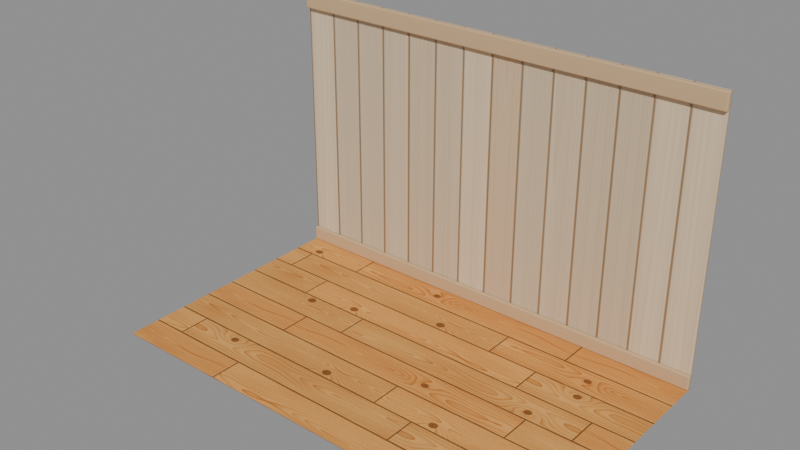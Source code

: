 # Source: planks.blend  (saved by Blender 5.2.45; exported with 4.5.12 LTS)
import bpy
from mathutils import Matrix  # noqa: F401  (used for matrix-valued properties, if any)

bpy.ops.wm.read_factory_settings(use_empty=True)
scene = bpy.context.scene
scene.name = 'Scene'

# ---- collections
col_ke_planks = bpy.data.collections.new('KE_planks'); scene.collection.children.link(col_ke_planks)

# ---- images (referenced by path relative to the original .blend; pixels are not part of the script)
import os
ASSET_DIR = os.environ.get("B2B_ASSET_DIR", "")  # directory of the original .blend (textures are referenced by path, not embedded)
HERE = os.path.dirname(os.path.abspath(__file__))  # packed textures are extracted next to this script under _unpacked/

def load_image(name, relpath, width, height, colorspace="sRGB"):
    """Load a texture the original file referenced (path relative to the .blend, or extracted next to this script)."""
    p = next((c for c in (os.path.join(HERE, relpath), os.path.join(ASSET_DIR, relpath)) if relpath and os.path.exists(c)), "")
    if p:
        img = bpy.data.images.load(p, check_existing=True)
        img.name = name
    else:  # same state as the original file: an image datablock whose file is absent (Cycles renders it pink)
        img = bpy.data.images.new(name, width, height)
        img.source = "FILE"
        img.filepath = "//" + (relpath or name)
    img.colorspace_settings.name = colorspace
    return img
img_wall_planks = load_image('wall_planks', '_unpacked/wall_planks.8a5fce35.png', 640, 1024, 'sRGB')
img_wall_planks_n = load_image('wall_planks_n', '_unpacked/wall_planks_n.bd8addde.png', 640, 1024, 'Non-Color')
img_floor_planks = load_image('floor_planks', '_unpacked/floor_planks.4d748ec2.png', 640, 1024, 'sRGB')
img_floor_planks_n = load_image('floor_planks_n', '_unpacked/floor_planks_n.c9b7d2c6.png', 640, 1024, 'Non-Color')

# ---- materials (node trees are filled in below, after node groups)
mat_wall_planks = bpy.data.materials.new('wall_planks')
mat_floor_planks = bpy.data.materials.new('floor_planks')
mat_trim = bpy.data.materials.new('trim')

# ---- material node trees
mat_wall_planks.use_nodes = True; mat_wall_planks.node_tree.nodes.clear()
_N = mat_wall_planks.node_tree.nodes; _L = mat_wall_planks.node_tree.links
n0 = _N.new('ShaderNodeBsdfPrincipled'); n0.name = 'Principled BSDF'; n0.location = (-200, 100)
n0.inputs[2].default_value = 0.75
n0.inputs[10].default_value = 0.005
n1 = _N.new('ShaderNodeOutputMaterial'); n1.name = 'Material Output'; n1.location = (200, 100)
n2 = _N.new('ShaderNodeTexImage'); n2.name = 'Image Texture'; n2.location = (0, 0)
n2.image = img_wall_planks
n3 = _N.new('ShaderNodeTexImage'); n3.name = 'Image Texture.001'; n3.location = (0, 0)
n3.image = img_wall_planks_n
n4 = _N.new('ShaderNodeNormalMap'); n4.name = 'Normal Map'; n4.location = (0, 0)
n4.width = 160
_L.new(n0.outputs[0], n1.inputs[0])
_L.new(n2.outputs[0], n0.inputs[0])
_L.new(n3.outputs[0], n4.inputs[1])
_L.new(n4.outputs[0], n0.inputs[5])
n1.is_active_output = True
mat_floor_planks.use_nodes = True; mat_floor_planks.node_tree.nodes.clear()
_N = mat_floor_planks.node_tree.nodes; _L = mat_floor_planks.node_tree.links
n0 = _N.new('ShaderNodeBsdfPrincipled'); n0.name = 'Principled BSDF'; n0.location = (-200, 100)
n0.inputs[2].default_value = 0.75
n0.inputs[10].default_value = 0.005
n1 = _N.new('ShaderNodeOutputMaterial'); n1.name = 'Material Output'; n1.location = (200, 100)
n2 = _N.new('ShaderNodeTexImage'); n2.name = 'Image Texture'; n2.location = (0, 0)
n2.image = img_floor_planks
n3 = _N.new('ShaderNodeTexImage'); n3.name = 'Image Texture.001'; n3.location = (0, 0)
n3.image = img_floor_planks_n
n4 = _N.new('ShaderNodeNormalMap'); n4.name = 'Normal Map'; n4.location = (0, 0)
n4.width = 160
_L.new(n0.outputs[0], n1.inputs[0])
_L.new(n2.outputs[0], n0.inputs[0])
_L.new(n3.outputs[0], n4.inputs[1])
_L.new(n4.outputs[0], n0.inputs[5])
n1.is_active_output = True
mat_trim.use_nodes = True; mat_trim.node_tree.nodes.clear()
_N = mat_trim.node_tree.nodes; _L = mat_trim.node_tree.links
n0 = _N.new('ShaderNodeBsdfPrincipled'); n0.name = 'Principled BSDF'; n0.location = (-200, 100)
n0.inputs[0].default_value = (0.624, 0.4233, 0.2307, 1.0)
n0.inputs[2].default_value = 0.75
n0.inputs[10].default_value = 0.005
n1 = _N.new('ShaderNodeOutputMaterial'); n1.name = 'Material Output'; n1.location = (200, 100)
_L.new(n0.outputs[0], n1.inputs[0])
n1.is_active_output = True

# ---- meshes
me_wall = bpy.data.meshes.new('wall')
me_wall.from_pydata([(-2.1, 0.0, 0.0), (-1.8, 0.0, 0.0), (-1.8, 0.0, 2.6), (-2.1, 0.0, 2.6), (-1.5, 0.0, 0.0), (-1.5, 0.0, 2.6), (-1.2, 0.0, 0.0), (-1.2, 0.0, 2.6), (-0.9, 0.0, 0.0), (-0.9, 0.0, 2.6), (-0.6, 0.0, 0.0), (-0.6, 0.0, 2.6), (-0.3, 0.0, 0.0), (-0.3, 0.0, 2.6), (0.0, 0.0, 0.0), (0.0, 0.0, 2.6), (0.3, 0.0, 0.0), (0.3, 0.0, 2.6), (0.6, 0.0, 0.0), (0.6, 0.0, 2.6), (0.9, 0.0, 0.0), (0.9, 0.0, 2.6), (1.2, 0.0, 0.0), (1.2, 0.0, 2.6), (1.5, 0.0, 0.0), (1.5, 0.0, 2.6), (1.8, 0.0, 0.0), (1.8, 0.0, 2.6), (2.1, 0.0, 0.0), (2.1, 0.0, 2.6)], [], [(0, 1, 2, 3), (1, 4, 5, 2), (4, 6, 7, 5), (6, 8, 9, 7), (8, 10, 11, 9), (10, 12, 13, 11), (12, 14, 15, 13), (14, 16, 17, 15), (16, 18, 19, 17), (18, 20, 21, 19), (20, 22, 23, 21), (22, 24, 25, 23), (24, 26, 27, 25), (26, 28, 29, 27)])
_uv = me_wall.uv_layers.new(name='UVMap')
_uv.uv.foreach_set('vector', [0.2, 0.0, 0.4, 0.0, 0.4, 0.02626, 0.2, 0.02626, 1.0, 1.0, 0.8, 1.0, 0.8, 0.9737, 1.0, 0.9737, 1.0, 1.0, 0.8, 1.0, 0.8, 0.9737, 1.0, 0.9737, 0.4, 0.0, 0.6, 0.0, 0.6, 0.02626, 0.4, 0.02626, 0.6, 1.0, 0.8, 1.0, 0.8, 0.9737, 0.6, 0.9737, 0.6, 0.0, 0.8, 0.0, 0.8, 0.02626, 0.6, 0.02626, 0.2, 1.0, 0.4, 1.0, 0.4, 0.9737, 0.2, 0.9737, 0.0, 0.0, 0.2, 0.0, 0.2, 0.02626, 0.0, 0.02626, 1.0, 1.0, 0.8, 1.0, 0.8, 0.9737, 1.0, 0.9737, 0.6, 1.0, 0.4, 1.0, 0.4, 0.9737, 0.6, 0.9737, 0.6, 1.0, 0.8, 1.0, 0.8, 0.9737, 0.6, 0.9737, 0.6, 1.0, 0.8, 1.0, 0.8, 0.9737, 0.6, 0.9737, 0.2, 0.0, 0.4, 0.0, 0.4, 0.02626, 0.2, 0.02626, 0.4, 0.0, 0.2, 0.0, 0.2, 0.02626, 0.4, 0.02626])
me_wall.materials.append(mat_wall_planks)
me_wall.update()
me_floor = bpy.data.meshes.new('floor')
me_floor.from_pydata([(-2.1, 0.0, 0.0), (-2.1, -0.3, 0.0), (-1.313, -0.3, 0.0), (-1.313, 0.0, 0.0), (1.087, -0.3, 0.0), (1.087, 0.0, 0.0), (2.1, -0.3, 0.0), (2.1, 0.0, 0.0), (-2.1, -0.6, 0.0), (-1.898, -0.6, 0.0), (-1.898, -0.3, 0.0), (0.5022, -0.6, 0.0), (0.5022, -0.3, 0.0), (2.1, -0.6, 0.0), (-2.1, -0.9, 0.0), (-1.413, -0.9, 0.0), (-1.413, -0.6, 0.0), (0.9868, -0.9, 0.0), (0.9868, -0.6, 0.0), (2.1, -0.9, 0.0), (-2.1, -1.2, 0.0), (-0.6851, -1.2, 0.0), (-0.6851, -0.9, 0.0), (1.715, -1.2, 0.0), (1.715, -0.9, 0.0), (2.1, -1.2, 0.0), (-2.1, -1.5, 0.0), (-1.107, -1.5, 0.0), (-1.107, -1.2, 0.0), (1.293, -1.5, 0.0), (1.293, -1.2, 0.0), (2.1, -1.5, 0.0), (-2.1, -1.8, 0.0), (0.2247, -1.8, 0.0), (0.2247, -1.5, 0.0), (2.1, -1.8, 0.0), (-2.1, -2.1, 0.0), (-1.783, -2.1, 0.0), (-1.783, -1.8, 0.0), (0.6173, -2.1, 0.0), (0.6173, -1.8, 0.0), (2.1, -2.1, 0.0), (-2.1, -2.4, 0.0), (-1.042, -2.4, 0.0), (-1.042, -2.1, 0.0), (1.358, -2.4, 0.0), (1.358, -2.1, 0.0), (2.1, -2.4, 0.0)], [], [(0, 1, 2, 3), (3, 2, 4, 5), (5, 4, 6, 7), (1, 8, 9, 10), (10, 9, 11, 12), (12, 11, 13, 6), (8, 14, 15, 16), (16, 15, 17, 18), (18, 17, 19, 13), (14, 20, 21, 22), (22, 21, 23, 24), (24, 23, 25, 19), (20, 26, 27, 28), (28, 27, 29, 30), (30, 29, 31, 25), (26, 32, 33, 34), (34, 33, 35, 31), (32, 36, 37, 38), (38, 37, 39, 40), (40, 39, 41, 35), (36, 42, 43, 44), (44, 43, 45, 46), (46, 45, 47, 41)])
_uv = me_floor.uv_layers.new(name='UVMap')
_uv.uv.foreach_set('vector', [0.6, 0.328, 0.4, 0.328, 0.4, 0.0, 0.6, 0.0, 1.0, 1.0, 0.8, 1.0, 0.8, 0.0, 1.0, 0.0, 1.0, 0.0, 0.8, 0.0, 0.8, 0.422, 1.0, 0.422, 0.0, 0.08427, 0.2, 0.08427, 0.2, 0.0, 0.0, 0.0, 0.2, 0.0, 0.4, 0.0, 0.4, 1.0, 0.2, 1.0, 0.8, 1.0, 1.0, 1.0, 1.0, 0.3343, 0.8, 0.3343, 0.2, 0.2862, 0.4, 0.2862, 0.4, 0.0, 0.2, 0.0, 0.6, 0.0, 0.4, 0.0, 0.4, 1.0, 0.6, 1.0, 0.8, 1.0, 0.6, 1.0, 0.6, 0.5362, 0.8, 0.5362, 0.4, 0.4105, 0.2, 0.4105, 0.2, 1.0, 0.4, 1.0, 0.6, 0.0, 0.8, 0.0, 0.8, 1.0, 0.6, 1.0, 0.8, 0.0, 1.0, 0.0, 1.0, 0.1605, 0.8, 0.1605, 0.8, 0.4136, 1.0, 0.4136, 1.0, 0.0, 0.8, 0.0, 1.0, 0.0, 0.8, 0.0, 0.8, 1.0, 1.0, 1.0, 0.2, 1.0, 0.0, 1.0, 0.0, 0.6636, 0.2, 0.6636, 0.2, 0.03138, 0.4, 0.03138, 0.4, 1.0, 0.2, 1.0, 0.6, 0.0, 0.4, 0.0, 0.4, 0.7814, 0.6, 0.7814, 0.6, 0.8678, 0.4, 0.8678, 0.4, 1.0, 0.6, 1.0, 0.8, 1.0, 0.6, 1.0, 0.6, 0.0, 0.8, 0.0, 0.6, 1.0, 0.8, 1.0, 0.8, 0.3822, 0.6, 0.3822, 0.8, 0.4407, 1.0, 0.4407, 1.0, 0.0, 0.8, 0.0, 0.6, 1.0, 0.4, 1.0, 0.4, -2.22e-16, 0.6, -2.22e-16, 0.2, 0.0, 0.4, 0.0, 0.4, 0.3093, 0.2, 0.3093])
me_floor.materials.append(mat_floor_planks)
me_floor.update()
me_rail_001 = bpy.data.meshes.new('rail.001')
me_rail_001.from_pydata([(-2.088, -0.013, -0.08), (-2.088, -0.025, -0.068), (-2.1, -0.013, -0.068), (-2.088, -0.02149, -0.07649), (-2.095, -0.01993, -0.07493), (-2.096, -0.02149, -0.068), (-2.096, -0.013, -0.07649), (-2.088, -0.025, 0.068), (-2.088, -0.013, 0.08), (-2.1, -0.013, 0.068), (-2.088, -0.02149, 0.07649), (-2.095, -0.01993, 0.07493), (-2.096, -0.013, 0.07649), (-2.096, -0.02149, 0.068), (-2.088, 0.013, -0.08), (-2.1, 0.013, -0.068), (-2.088, 0.025, -0.068), (-2.096, 0.013, -0.07649), (-2.095, 0.01993, -0.07493), (-2.096, 0.02149, -0.068), (-2.088, 0.02149, -0.07649), (-2.088, 0.013, 0.08), (-2.088, 0.025, 0.068), (-2.1, 0.013, 0.068), (-2.088, 0.02149, 0.07649), (-2.095, 0.01993, 0.07493), (-2.096, 0.02149, 0.068), (-2.096, 0.013, 0.07649), (2.088, -0.013, -0.08), (2.1, -0.013, -0.068), (2.088, -0.025, -0.068), (2.096, -0.013, -0.07649), (2.095, -0.01993, -0.07493), (2.096, -0.02149, -0.068), (2.088, -0.02149, -0.07649), (2.088, -0.013, 0.08), (2.088, -0.025, 0.068), (2.1, -0.013, 0.068), (2.088, -0.02149, 0.07649), (2.095, -0.01993, 0.07493), (2.096, -0.02149, 0.068), (2.096, -0.013, 0.07649), (2.088, 0.013, -0.08), (2.088, 0.025, -0.068), (2.1, 0.013, -0.068), (2.088, 0.02149, -0.07649), (2.095, 0.01993, -0.07493), (2.096, 0.02149, -0.068), (2.096, 0.013, -0.07649), (2.088, 0.013, 0.08), (2.1, 0.013, 0.068), (2.088, 0.025, 0.068), (2.096, 0.013, 0.07649), (2.095, 0.01993, 0.07493), (2.096, 0.02149, 0.068), (2.088, 0.02149, 0.07649)], [], [(0, 3, 4, 6), (1, 5, 4, 3), (2, 6, 4, 5), (7, 10, 11, 13), (8, 12, 11, 10), (9, 13, 11, 12), (14, 17, 18, 20), (15, 19, 18, 17), (16, 20, 18, 19), (21, 24, 25, 27), (22, 26, 25, 24), (23, 27, 25, 26), (28, 31, 32, 34), (29, 33, 32, 31), (30, 34, 32, 33), (35, 38, 39, 41), (36, 40, 39, 38), (37, 41, 39, 40), (42, 45, 46, 48), (43, 47, 46, 45), (44, 48, 46, 47), (49, 52, 53, 55), (50, 54, 53, 52), (51, 55, 53, 54), (14, 0, 6, 17), (17, 6, 2, 15), (1, 7, 13, 5), (5, 13, 9, 2), (8, 21, 27, 12), (12, 27, 23, 9), (22, 16, 19, 26), (26, 19, 15, 23), (42, 14, 20, 45), (45, 20, 16, 43), (21, 49, 55, 24), (24, 55, 51, 22), (50, 44, 47, 54), (54, 47, 43, 51), (28, 42, 48, 31), (31, 48, 44, 29), (49, 35, 41, 52), (52, 41, 37, 50), (36, 30, 33, 40), (40, 33, 29, 37), (0, 28, 34, 3), (3, 34, 30, 1), (35, 8, 10, 38), (38, 10, 7, 36), (14, 42, 28, 0), (2, 9, 23, 15), (30, 36, 7, 1), (49, 21, 8, 35), (16, 22, 51, 43), (44, 50, 37, 29)])
me_rail_001.polygons.foreach_set('use_smooth', [True] * 54)
me_rail_001.materials.append(mat_trim)
me_rail_001.update()
me_rail_001.normals_split_custom_set([tuple(v) for v in zip(*[iter([-0.000832, -0.1014, -0.9948, -0.0006641, -0.7071, -0.7071, -0.5773, -0.5774, -0.5774, -0.705, -0.07734, -0.705, -0.000864, -0.9997, -0.0243, -0.707, -0.707, -0.0178, -0.5773, -0.5774, -0.5774, -0.0006641, -0.7071, -0.7071, -0.9947, -0.1, -0.02265, -0.705, -0.07734, -0.705, -0.5773, -0.5774, -0.5774, -0.707, -0.707, -0.0178, -0.0008367, -0.9997, 0.02433, -0.0006646, -0.7071, 0.7071, -0.5773, -0.5774, 0.5774, -0.707, -0.707, 0.0178, -0.0008309, -0.1014, 0.9948, -0.705, -0.07734, 0.705, -0.5773, -0.5774, 0.5774, -0.0006646, -0.7071, 0.7071, -0.9947, -0.1, 0.02265, -0.707, -0.707, 0.0178, -0.5773, -0.5774, 0.5774, -0.705, -0.07734, 0.705, -0.0008309, 0.1014, -0.9948, -0.705, 0.07734, -0.705, -0.5773, 0.5774, -0.5774, -0.0006645, 0.7071, -0.7071, -0.9947, 0.1, -0.02265, -0.707, 0.707, -0.0178, -0.5773, 0.5774, -0.5774, -0.705, 0.07734, -0.705, -0.0008367, 0.9997, -0.02433, -0.0006645, 0.7071, -0.7071, -0.5773, 0.5774, -0.5774, -0.707, 0.707, -0.0178, -0.000832, 0.1014, 0.9948, -0.0006641, 0.7071, 0.7071, -0.5773, 0.5774, 0.5774, -0.705, 0.07734, 0.705, -0.000864, 0.9997, 0.0243, -0.707, 0.707, 0.0178, -0.5773, 0.5774, 0.5774, -0.0006641, 0.7071, 0.7071, -0.9947, 0.1, 0.02265, -0.705, 0.07734, 0.705, -0.5773, 0.5774, 0.5774, -0.707, 0.707, 0.0178, 0.0008309, -0.1014, -0.9948, 0.705, -0.07734, -0.705, 0.5773, -0.5774, -0.5774, 0.0006645, -0.7071, -0.7071, 0.9947, -0.1, -0.02265, 0.707, -0.707, -0.0178, 0.5773, -0.5774, -0.5774, 0.705, -0.07734, -0.705, 0.0008367, -0.9997, -0.02433, 0.0006645, -0.7071, -0.7071, 0.5773, -0.5774, -0.5774, 0.707, -0.707, -0.0178, 0.000832, -0.1014, 0.9948, 0.0006641, -0.7071, 0.7071, 0.5773, -0.5774, 0.5774, 0.705, -0.07734, 0.705, 0.000864, -0.9997, 0.0243, 0.707, -0.707, 0.0178, 0.5773, -0.5774, 0.5774, 0.0006641, -0.7071, 0.7071, 0.9947, -0.1, 0.02265, 0.705, -0.07734, 0.705, 0.5773, -0.5774, 0.5774, 0.707, -0.707, 0.0178, 0.000832, 0.1014, -0.9948, 0.0006641, 0.7071, -0.7071, 0.5773, 0.5774, -0.5774, 0.705, 0.07734, -0.705, 0.000864, 0.9997, -0.0243, 0.707, 0.707, -0.0178, 0.5773, 0.5774, -0.5774, 0.0006641, 0.7071, -0.7071, 0.9947, 0.1, -0.02265, 0.705, 0.07734, -0.705, 0.5773, 0.5774, -0.5774, 0.707, 0.707, -0.0178, 0.0008309, 0.1014, 0.9948, 0.705, 0.07734, 0.705, 0.5773, 0.5774, 0.5774, 0.0006645, 0.7071, 0.7071, 0.9947, 0.1, 0.02265, 0.707, 0.707, 0.0178, 0.5773, 0.5774, 0.5774, 0.705, 0.07734, 0.705, 0.0008367, 0.9997, 0.02433, 0.0006645, 0.7071, 0.7071, 0.5773, 0.5774, 0.5774, 0.707, 0.707, 0.0178, -0.0008309, 0.1014, -0.9948, -0.000832, -0.1014, -0.9948, -0.705, -0.07734, -0.705, -0.705, 0.07734, -0.705, -0.705, 0.07734, -0.705, -0.705, -0.07734, -0.705, -0.9947, -0.1, -0.02265, -0.9947, 0.1, -0.02265, -0.000864, -0.9997, -0.0243, -0.0008367, -0.9997, 0.02433, -0.707, -0.707, 0.0178, -0.707, -0.707, -0.0178, -0.707, -0.707, -0.0178, -0.707, -0.707, 0.0178, -0.9947, -0.1, 0.02265, -0.9947, -0.1, -0.02265, -0.0008309, -0.1014, 0.9948, -0.000832, 0.1014, 0.9948, -0.705, 0.07734, 0.705, -0.705, -0.07734, 0.705, -0.705, -0.07734, 0.705, -0.705, 0.07734, 0.705, -0.9947, 0.1, 0.02265, -0.9947, -0.1, 0.02265, -0.000864, 0.9997, 0.0243, -0.0008367, 0.9997, -0.02433, -0.707, 0.707, -0.0178, -0.707, 0.707, 0.0178, -0.707, 0.707, 0.0178, -0.707, 0.707, -0.0178, -0.9947, 0.1, -0.02265, -0.9947, 0.1, 0.02265, 0.000832, 0.1014, -0.9948, -0.0008309, 0.1014, -0.9948, -0.0006645, 0.7071, -0.7071, 0.0006641, 0.7071, -0.7071, 0.0006641, 0.7071, -0.7071, -0.0006645, 0.7071, -0.7071, -0.0008367, 0.9997, -0.02433, 0.000864, 0.9997, -0.0243, -0.000832, 0.1014, 0.9948, 0.0008309, 0.1014, 0.9948, 0.0006645, 0.7071, 0.7071, -0.0006641, 0.7071, 0.7071, -0.0006641, 0.7071, 0.7071, 0.0006645, 0.7071, 0.7071, 0.0008367, 0.9997, 0.02433, -0.000864, 0.9997, 0.0243, 0.9947, 0.1, 0.02265, 0.9947, 0.1, -0.02265, 0.707, 0.707, -0.0178, 0.707, 0.707, 0.0178, 0.707, 0.707, 0.0178, 0.707, 0.707, -0.0178, 0.000864, 0.9997, -0.0243, 0.0008367, 0.9997, 0.02433, 0.0008309, -0.1014, -0.9948, 0.000832, 0.1014, -0.9948, 0.705, 0.07734, -0.705, 0.705, -0.07734, -0.705, 0.705, -0.07734, -0.705, 0.705, 0.07734, -0.705, 0.9947, 0.1, -0.02265, 0.9947, -0.1, -0.02265, 0.0008309, 0.1014, 0.9948, 0.000832, -0.1014, 0.9948, 0.705, -0.07734, 0.705, 0.705, 0.07734, 0.705, 0.705, 0.07734, 0.705, 0.705, -0.07734, 0.705, 0.9947, -0.1, 0.02265, 0.9947, 0.1, 0.02265, 0.000864, -0.9997, 0.0243, 0.0008367, -0.9997, -0.02433, 0.707, -0.707, -0.0178, 0.707, -0.707, 0.0178, 0.707, -0.707, 0.0178, 0.707, -0.707, -0.0178, 0.9947, -0.1, -0.02265, 0.9947, -0.1, 0.02265, -0.000832, -0.1014, -0.9948, 0.0008309, -0.1014, -0.9948, 0.0006645, -0.7071, -0.7071, -0.0006641, -0.7071, -0.7071, -0.0006641, -0.7071, -0.7071, 0.0006645, -0.7071, -0.7071, 0.0008367, -0.9997, -0.02433, -0.000864, -0.9997, -0.0243, 0.000832, -0.1014, 0.9948, -0.0008309, -0.1014, 0.9948, -0.0006646, -0.7071, 0.7071, 0.0006641, -0.7071, 0.7071, 0.0006641, -0.7071, 0.7071, -0.0006646, -0.7071, 0.7071, -0.0008367, -0.9997, 0.02433, 0.000864, -0.9997, 0.0243, -0.0008309, 0.1014, -0.9948, 0.000832, 0.1014, -0.9948, 0.0008309, -0.1014, -0.9948, -0.000832, -0.1014, -0.9948, -0.9947, -0.1, -0.02265, -0.9947, -0.1, 0.02265, -0.9947, 0.1, 0.02265, -0.9947, 0.1, -0.02265, 0.0008367, -0.9997, -0.02433, 0.000864, -0.9997, 0.0243, -0.0008367, -0.9997, 0.02433, -0.000864, -0.9997, -0.0243, 0.0008309, 0.1014, 0.9948, -0.000832, 0.1014, 0.9948, -0.0008309, -0.1014, 0.9948, 0.000832, -0.1014, 0.9948, -0.0008367, 0.9997, -0.02433, -0.000864, 0.9997, 0.0243, 0.0008367, 0.9997, 0.02433, 0.000864, 0.9997, -0.0243, 0.9947, 0.1, -0.02265, 0.9947, 0.1, 0.02265, 0.9947, -0.1, 0.02265, 0.9947, -0.1, -0.02265])] * 3)])
me_skirting_001 = bpy.data.meshes.new('skirting.001')
me_skirting_001.from_pydata([(-2.088, -0.008, -0.07), (-2.088, -0.02, -0.058), (-2.1, -0.008, -0.058), (-2.088, -0.01649, -0.06649), (-2.095, -0.01493, -0.06493), (-2.096, -0.01649, -0.058), (-2.096, -0.008, -0.06649), (-2.088, -0.02, 0.058), (-2.088, -0.008, 0.07), (-2.1, -0.008, 0.058), (-2.088, -0.01649, 0.06649), (-2.095, -0.01493, 0.06493), (-2.096, -0.008, 0.06649), (-2.096, -0.01649, 0.058), (-2.088, 0.008, -0.07), (-2.1, 0.008, -0.058), (-2.088, 0.02, -0.058), (-2.096, 0.008, -0.06649), (-2.095, 0.01493, -0.06493), (-2.096, 0.01649, -0.058), (-2.088, 0.01649, -0.06649), (-2.088, 0.008, 0.07), (-2.088, 0.02, 0.058), (-2.1, 0.008, 0.058), (-2.088, 0.01649, 0.06649), (-2.095, 0.01493, 0.06493), (-2.096, 0.01649, 0.058), (-2.096, 0.008, 0.06649), (2.088, -0.008, -0.07), (2.1, -0.008, -0.058), (2.088, -0.02, -0.058), (2.096, -0.008, -0.06649), (2.095, -0.01493, -0.06493), (2.096, -0.01649, -0.058), (2.088, -0.01649, -0.06649), (2.088, -0.008, 0.07), (2.088, -0.02, 0.058), (2.1, -0.008, 0.058), (2.088, -0.01649, 0.06649), (2.095, -0.01493, 0.06493), (2.096, -0.01649, 0.058), (2.096, -0.008, 0.06649), (2.088, 0.008, -0.07), (2.088, 0.02, -0.058), (2.1, 0.008, -0.058), (2.088, 0.01649, -0.06649), (2.095, 0.01493, -0.06493), (2.096, 0.01649, -0.058), (2.096, 0.008, -0.06649), (2.088, 0.008, 0.07), (2.1, 0.008, 0.058), (2.088, 0.02, 0.058), (2.096, 0.008, 0.06649), (2.095, 0.01493, 0.06493), (2.096, 0.01649, 0.058), (2.088, 0.01649, 0.06649)], [], [(0, 3, 4, 6), (1, 5, 4, 3), (2, 6, 4, 5), (7, 10, 11, 13), (8, 12, 11, 10), (9, 13, 11, 12), (14, 17, 18, 20), (15, 19, 18, 17), (16, 20, 18, 19), (21, 24, 25, 27), (22, 26, 25, 24), (23, 27, 25, 26), (28, 31, 32, 34), (29, 33, 32, 31), (30, 34, 32, 33), (35, 38, 39, 41), (36, 40, 39, 38), (37, 41, 39, 40), (42, 45, 46, 48), (43, 47, 46, 45), (44, 48, 46, 47), (49, 52, 53, 55), (50, 54, 53, 52), (51, 55, 53, 54), (14, 0, 6, 17), (17, 6, 2, 15), (1, 7, 13, 5), (5, 13, 9, 2), (8, 21, 27, 12), (12, 27, 23, 9), (22, 16, 19, 26), (26, 19, 15, 23), (42, 14, 20, 45), (45, 20, 16, 43), (21, 49, 55, 24), (24, 55, 51, 22), (50, 44, 47, 54), (54, 47, 43, 51), (28, 42, 48, 31), (31, 48, 44, 29), (49, 35, 41, 52), (52, 41, 37, 50), (36, 30, 33, 40), (40, 33, 29, 37), (0, 28, 34, 3), (3, 34, 30, 1), (35, 8, 10, 38), (38, 10, 7, 36), (14, 42, 28, 0), (2, 9, 23, 15), (30, 36, 7, 1), (49, 21, 8, 35), (16, 22, 51, 43), (44, 50, 37, 29)])
me_skirting_001.polygons.foreach_set('use_smooth', [True] * 54)
me_skirting_001.materials.append(mat_trim)
me_skirting_001.update()
me_skirting_001.normals_split_custom_set([tuple(v) for v in zip(*[iter([-0.0007693, -0.142, -0.9899, -0.0006636, -0.7071, -0.7071, -0.5773, -0.5774, -0.5774, -0.7027, -0.1111, -0.7027, -0.0008718, -0.9996, -0.02825, -0.707, -0.7069, -0.02072, -0.5773, -0.5774, -0.5774, -0.0006636, -0.7071, -0.7071, -0.9898, -0.14, -0.02539, -0.7027, -0.1111, -0.7027, -0.5773, -0.5774, -0.5774, -0.707, -0.7069, -0.02072, -0.0008742, -0.9996, 0.02824, -0.0006636, -0.7071, 0.7071, -0.5773, -0.5774, 0.5774, -0.707, -0.707, 0.02072, -0.0007687, -0.142, 0.9899, -0.7027, -0.1111, 0.7027, -0.5773, -0.5774, 0.5774, -0.0006636, -0.7071, 0.7071, -0.9898, -0.14, 0.02539, -0.707, -0.707, 0.02072, -0.5773, -0.5774, 0.5774, -0.7027, -0.1111, 0.7027, -0.0007687, 0.142, -0.9899, -0.7027, 0.1111, -0.7027, -0.5773, 0.5774, -0.5774, -0.0006636, 0.7071, -0.7071, -0.9898, 0.14, -0.02539, -0.7069, 0.707, -0.02072, -0.5773, 0.5774, -0.5774, -0.7027, 0.1111, -0.7027, -0.0008742, 0.9996, -0.02824, -0.0006636, 0.7071, -0.7071, -0.5773, 0.5774, -0.5774, -0.7069, 0.707, -0.02072, -0.0007693, 0.142, 0.9899, -0.0006636, 0.7071, 0.7071, -0.5773, 0.5774, 0.5774, -0.7027, 0.1111, 0.7027, -0.0008718, 0.9996, 0.02825, -0.707, 0.7069, 0.02072, -0.5773, 0.5774, 0.5774, -0.0006636, 0.7071, 0.7071, -0.9898, 0.14, 0.02539, -0.7027, 0.1111, 0.7027, -0.5773, 0.5774, 0.5774, -0.707, 0.7069, 0.02072, 0.0007687, -0.142, -0.9899, 0.7027, -0.1111, -0.7027, 0.5773, -0.5774, -0.5774, 0.0006636, -0.7071, -0.7071, 0.9898, -0.14, -0.02539, 0.7069, -0.707, -0.02072, 0.5773, -0.5774, -0.5774, 0.7027, -0.1111, -0.7027, 0.0008742, -0.9996, -0.02824, 0.0006636, -0.7071, -0.7071, 0.5773, -0.5774, -0.5774, 0.7069, -0.707, -0.02072, 0.0007693, -0.142, 0.9899, 0.0006636, -0.7071, 0.7071, 0.5773, -0.5774, 0.5774, 0.7027, -0.1111, 0.7027, 0.0008718, -0.9996, 0.02825, 0.707, -0.7069, 0.02072, 0.5773, -0.5774, 0.5774, 0.0006636, -0.7071, 0.7071, 0.9898, -0.14, 0.02539, 0.7027, -0.1111, 0.7027, 0.5773, -0.5774, 0.5774, 0.707, -0.7069, 0.02072, 0.0007693, 0.142, -0.9899, 0.0006636, 0.7071, -0.7071, 0.5773, 0.5774, -0.5774, 0.7027, 0.1111, -0.7027, 0.0008718, 0.9996, -0.02825, 0.707, 0.7069, -0.02072, 0.5773, 0.5774, -0.5774, 0.0006636, 0.7071, -0.7071, 0.9898, 0.14, -0.02539, 0.7027, 0.1111, -0.7027, 0.5773, 0.5774, -0.5774, 0.707, 0.7069, -0.02072, 0.0007687, 0.142, 0.9899, 0.7027, 0.1111, 0.7027, 0.5773, 0.5774, 0.5774, 0.0006636, 0.7071, 0.7071, 0.9898, 0.14, 0.02539, 0.7069, 0.707, 0.02072, 0.5773, 0.5774, 0.5774, 0.7027, 0.1111, 0.7027, 0.0008742, 0.9996, 0.02824, 0.0006636, 0.7071, 0.7071, 0.5773, 0.5774, 0.5774, 0.7069, 0.707, 0.02072, -0.0007687, 0.142, -0.9899, -0.0007693, -0.142, -0.9899, -0.7027, -0.1111, -0.7027, -0.7027, 0.1111, -0.7027, -0.7027, 0.1111, -0.7027, -0.7027, -0.1111, -0.7027, -0.9898, -0.14, -0.02539, -0.9898, 0.14, -0.02539, -0.0008718, -0.9996, -0.02825, -0.0008742, -0.9996, 0.02824, -0.707, -0.707, 0.02072, -0.707, -0.7069, -0.02072, -0.707, -0.7069, -0.02072, -0.707, -0.707, 0.02072, -0.9898, -0.14, 0.02539, -0.9898, -0.14, -0.02539, -0.0007687, -0.142, 0.9899, -0.0007693, 0.142, 0.9899, -0.7027, 0.1111, 0.7027, -0.7027, -0.1111, 0.7027, -0.7027, -0.1111, 0.7027, -0.7027, 0.1111, 0.7027, -0.9898, 0.14, 0.02539, -0.9898, -0.14, 0.02539, -0.0008718, 0.9996, 0.02825, -0.0008742, 0.9996, -0.02824, -0.7069, 0.707, -0.02072, -0.707, 0.7069, 0.02072, -0.707, 0.7069, 0.02072, -0.7069, 0.707, -0.02072, -0.9898, 0.14, -0.02539, -0.9898, 0.14, 0.02539, 0.0007693, 0.142, -0.9899, -0.0007687, 0.142, -0.9899, -0.0006636, 0.7071, -0.7071, 0.0006636, 0.7071, -0.7071, 0.0006636, 0.7071, -0.7071, -0.0006636, 0.7071, -0.7071, -0.0008742, 0.9996, -0.02824, 0.0008718, 0.9996, -0.02825, -0.0007693, 0.142, 0.9899, 0.0007687, 0.142, 0.9899, 0.0006636, 0.7071, 0.7071, -0.0006636, 0.7071, 0.7071, -0.0006636, 0.7071, 0.7071, 0.0006636, 0.7071, 0.7071, 0.0008742, 0.9996, 0.02824, -0.0008718, 0.9996, 0.02825, 0.9898, 0.14, 0.02539, 0.9898, 0.14, -0.02539, 0.707, 0.7069, -0.02072, 0.7069, 0.707, 0.02072, 0.7069, 0.707, 0.02072, 0.707, 0.7069, -0.02072, 0.0008718, 0.9996, -0.02825, 0.0008742, 0.9996, 0.02824, 0.0007687, -0.142, -0.9899, 0.0007693, 0.142, -0.9899, 0.7027, 0.1111, -0.7027, 0.7027, -0.1111, -0.7027, 0.7027, -0.1111, -0.7027, 0.7027, 0.1111, -0.7027, 0.9898, 0.14, -0.02539, 0.9898, -0.14, -0.02539, 0.0007687, 0.142, 0.9899, 0.0007693, -0.142, 0.9899, 0.7027, -0.1111, 0.7027, 0.7027, 0.1111, 0.7027, 0.7027, 0.1111, 0.7027, 0.7027, -0.1111, 0.7027, 0.9898, -0.14, 0.02539, 0.9898, 0.14, 0.02539, 0.0008718, -0.9996, 0.02825, 0.0008742, -0.9996, -0.02824, 0.7069, -0.707, -0.02072, 0.707, -0.7069, 0.02072, 0.707, -0.7069, 0.02072, 0.7069, -0.707, -0.02072, 0.9898, -0.14, -0.02539, 0.9898, -0.14, 0.02539, -0.0007693, -0.142, -0.9899, 0.0007687, -0.142, -0.9899, 0.0006636, -0.7071, -0.7071, -0.0006636, -0.7071, -0.7071, -0.0006636, -0.7071, -0.7071, 0.0006636, -0.7071, -0.7071, 0.0008742, -0.9996, -0.02824, -0.0008718, -0.9996, -0.02825, 0.0007693, -0.142, 0.9899, -0.0007687, -0.142, 0.9899, -0.0006636, -0.7071, 0.7071, 0.0006636, -0.7071, 0.7071, 0.0006636, -0.7071, 0.7071, -0.0006636, -0.7071, 0.7071, -0.0008742, -0.9996, 0.02824, 0.0008718, -0.9996, 0.02825, -0.0007687, 0.142, -0.9899, 0.0007693, 0.142, -0.9899, 0.0007687, -0.142, -0.9899, -0.0007693, -0.142, -0.9899, -0.9898, -0.14, -0.02539, -0.9898, -0.14, 0.02539, -0.9898, 0.14, 0.02539, -0.9898, 0.14, -0.02539, 0.0008742, -0.9996, -0.02824, 0.0008718, -0.9996, 0.02825, -0.0008742, -0.9996, 0.02824, -0.0008718, -0.9996, -0.02825, 0.0007687, 0.142, 0.9899, -0.0007693, 0.142, 0.9899, -0.0007687, -0.142, 0.9899, 0.0007693, -0.142, 0.9899, -0.0008742, 0.9996, -0.02824, -0.0008718, 0.9996, 0.02825, 0.0008742, 0.9996, 0.02824, 0.0008718, 0.9996, -0.02825, 0.9898, 0.14, -0.02539, 0.9898, 0.14, 0.02539, 0.9898, -0.14, 0.02539, 0.9898, -0.14, -0.02539])] * 3)])

# ---- objects
ob_wall = bpy.data.objects.new('wall', me_wall)
ob_floor = bpy.data.objects.new('floor', me_floor)
ob_rail = bpy.data.objects.new('rail', me_rail_001)
ob_skirting = bpy.data.objects.new('skirting', me_skirting_001)

# ---- transforms, parenting, visibility, modifiers, constraints
ob_wall.location = (0.0, 0.0, 0.0)
ob_floor.location = (0.0, 0.0, 0.0)
ob_rail.location = (0.0, -0.025, 2.52)
ob_skirting.location = (0.0, -0.02, 0.07)

# ---- collection membership
col_ke_planks.objects.link(ob_wall)
col_ke_planks.objects.link(ob_floor)
col_ke_planks.objects.link(ob_rail)
col_ke_planks.objects.link(ob_skirting)

# ---- scene / render settings (as saved in the file)
scene.frame_start = 1; scene.frame_end = 250; scene.frame_set(1)
scene.render.engine = 'BLENDER_EEVEE_NEXT'
scene.render.bake_bias = 0.0
scene.render.bake_samples = 0
scene.render.compositor_device = 'GPU'
scene.eevee.use_volume_custom_range = False
scene.eevee.fast_gi_thickness_near = 0.1
scene.eevee.fast_gi_thickness_far = 0.0
scene.eevee.ray_tracing_options.screen_trace_thickness = 0.1
bpy.context.view_layer.update()

# ---- added for rendering (the .blend has no active camera and no usable light): camera, sun + grey world if the file has none
cam_auto = bpy.data.cameras.new('AutoCamera')
cam_auto.lens = 50.0
cam_auto.sensor_width = 36.0
cam_auto.clip_end = 1000.0
ob_auto_camera = bpy.data.objects.new('AutoCamera', cam_auto)
scene.collection.objects.link(ob_auto_camera)
ob_auto_camera.location = (5.08116, -7.29739, 5.36493)
ob_auto_camera.rotation_euler = (1.09748, -7.21219e-08, 0.694738)
scene.camera = ob_auto_camera
light_auto_sun = bpy.data.lights.new('AutoSun', 'SUN')
light_auto_sun.energy = 3.0
light_auto_sun.angle = 0.0523599
ob_auto_sun = bpy.data.objects.new('AutoSun', light_auto_sun)
scene.collection.objects.link(ob_auto_sun)
ob_auto_sun.rotation_euler = (0.872665, 0.174533, 0.523599)
if scene.world is None:
    world_auto = bpy.data.worlds.new('AutoWorld')
    world_auto.color = (0.3, 0.3, 0.3)
    scene.world = world_auto
bpy.context.view_layer.update()
